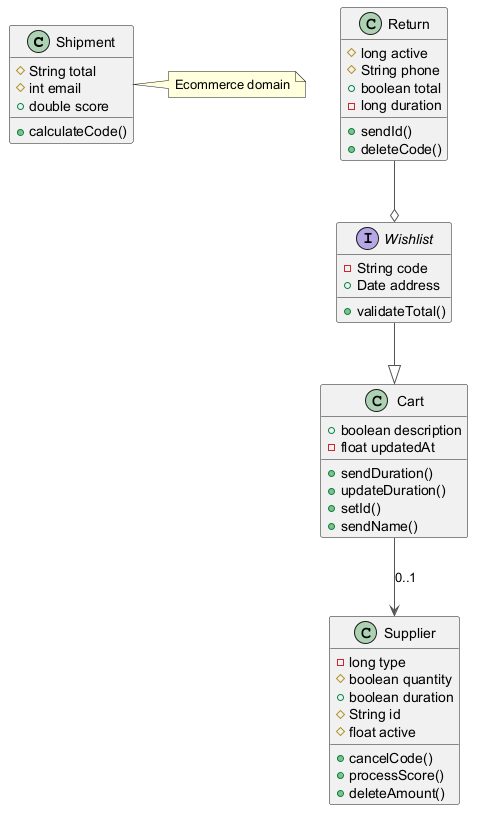

The diagram above was rendered by PlantUML. Its source (embedded in the PNG):
@startuml
skinparam ArrowColor #555555
class Shipment {
  #String total
  #int email
  +double score
  +calculateCode()
}
class Supplier {
  -long type
  #boolean quantity
  +boolean duration
  #String id
  #float active
  +cancelCode()
  +processScore()
  +deleteAmount()
}
class Return {
  #long active
  #String phone
  +boolean total
  -long duration
  +sendId()
  +deleteCode()
}
interface Wishlist {
  -String code
  +Date address
  +validateTotal()
}
class Cart {
  +boolean description
  -float updatedAt
  +sendDuration()
  +updateDuration()
  +setId()
  +sendName()
}
Return --o Wishlist
Wishlist --|> Cart
Cart --> Supplier : "0..1"
note right of Shipment : Ecommerce domain
@enduml